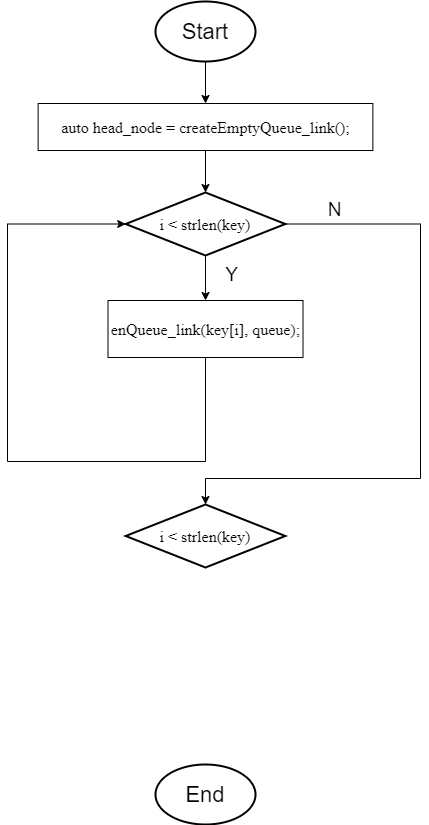

The diagram above was exported from draw.io. Its source (the exported page's mxGraphModel, read from the mxfile embedded in the PNG):
<mxGraphModel dx="1510" dy="814" grid="0" gridSize="10" guides="1" tooltips="1" connect="1" arrows="1" fold="1" page="1" pageScale="1" pageWidth="827" pageHeight="1169" math="0" shadow="0">
  <root>
    <mxCell id="WIyWlLk6GJQsqaUBKTNV-0" />
    <mxCell id="WIyWlLk6GJQsqaUBKTNV-1" parent="WIyWlLk6GJQsqaUBKTNV-0" />
    <mxCell id="MhDoKxrwL6iQ7me4W9iu-2" style="edgeStyle=orthogonalEdgeStyle;rounded=0;orthogonalLoop=1;jettySize=auto;html=1;exitX=0.5;exitY=1;exitDx=0;exitDy=0;exitPerimeter=0;entryX=0.5;entryY=0;entryDx=0;entryDy=0;" edge="1" parent="WIyWlLk6GJQsqaUBKTNV-1" source="MhDoKxrwL6iQ7me4W9iu-0" target="MhDoKxrwL6iQ7me4W9iu-32">
      <mxGeometry relative="1" as="geometry">
        <mxPoint x="400" y="164" as="targetPoint" />
      </mxGeometry>
    </mxCell>
    <mxCell id="MhDoKxrwL6iQ7me4W9iu-0" value="&lt;font style=&quot;font-size: 22px&quot;&gt;Start&lt;/font&gt;" style="strokeWidth=2;html=1;shape=mxgraph.flowchart.start_1;whiteSpace=wrap;" vertex="1" parent="WIyWlLk6GJQsqaUBKTNV-1">
      <mxGeometry x="350" y="40" width="100" height="60" as="geometry" />
    </mxCell>
    <mxCell id="MhDoKxrwL6iQ7me4W9iu-71" style="edgeStyle=orthogonalEdgeStyle;rounded=0;orthogonalLoop=1;jettySize=auto;html=1;entryX=0.5;entryY=0;entryDx=0;entryDy=0;" edge="1" parent="WIyWlLk6GJQsqaUBKTNV-1" source="MhDoKxrwL6iQ7me4W9iu-19" target="MhDoKxrwL6iQ7me4W9iu-69">
      <mxGeometry relative="1" as="geometry" />
    </mxCell>
    <mxCell id="MhDoKxrwL6iQ7me4W9iu-78" style="edgeStyle=orthogonalEdgeStyle;rounded=0;orthogonalLoop=1;jettySize=auto;html=1;exitX=1;exitY=0.5;exitDx=0;exitDy=0;exitPerimeter=0;entryX=0.5;entryY=0;entryDx=0;entryDy=0;entryPerimeter=0;" edge="1" parent="WIyWlLk6GJQsqaUBKTNV-1" source="MhDoKxrwL6iQ7me4W9iu-19" target="MhDoKxrwL6iQ7me4W9iu-79">
      <mxGeometry relative="1" as="geometry">
        <mxPoint x="662.0833892822266" y="371.44116973876953" as="targetPoint" />
        <Array as="points">
          <mxPoint x="615" y="263" />
          <mxPoint x="615" y="517" />
          <mxPoint x="400" y="517" />
        </Array>
      </mxGeometry>
    </mxCell>
    <mxCell id="MhDoKxrwL6iQ7me4W9iu-19" value="&lt;font face=&quot;Times New Roman&quot; style=&quot;font-size: 16px&quot;&gt;i &amp;lt; strlen(key)&lt;/font&gt;" style="strokeWidth=2;html=1;shape=mxgraph.flowchart.decision;whiteSpace=wrap;" vertex="1" parent="WIyWlLk6GJQsqaUBKTNV-1">
      <mxGeometry x="320.19" y="231" width="159.62" height="63" as="geometry" />
    </mxCell>
    <mxCell id="MhDoKxrwL6iQ7me4W9iu-68" style="edgeStyle=orthogonalEdgeStyle;rounded=0;orthogonalLoop=1;jettySize=auto;html=1;exitX=0.5;exitY=1;exitDx=0;exitDy=0;entryX=0.5;entryY=0;entryDx=0;entryDy=0;entryPerimeter=0;" edge="1" parent="WIyWlLk6GJQsqaUBKTNV-1" source="MhDoKxrwL6iQ7me4W9iu-32" target="MhDoKxrwL6iQ7me4W9iu-19">
      <mxGeometry relative="1" as="geometry" />
    </mxCell>
    <mxCell id="MhDoKxrwL6iQ7me4W9iu-32" value="&lt;p&gt;&lt;font face=&quot;Times New Roman&quot;&gt;&lt;span style=&quot;font-size: 16px&quot;&gt;auto head_node = createEmptyQueue_link();&lt;/span&gt;&lt;/font&gt;&lt;/p&gt;" style="rounded=0;whiteSpace=wrap;html=1;" vertex="1" parent="WIyWlLk6GJQsqaUBKTNV-1">
      <mxGeometry x="232.63" y="142" width="334.75" height="47" as="geometry" />
    </mxCell>
    <mxCell id="MhDoKxrwL6iQ7me4W9iu-66" value="&lt;span style=&quot;font-size: 22px&quot;&gt;End&lt;br&gt;&lt;/span&gt;" style="strokeWidth=2;html=1;shape=mxgraph.flowchart.start_1;whiteSpace=wrap;" vertex="1" parent="WIyWlLk6GJQsqaUBKTNV-1">
      <mxGeometry x="350" y="803" width="100" height="60" as="geometry" />
    </mxCell>
    <mxCell id="MhDoKxrwL6iQ7me4W9iu-76" style="edgeStyle=orthogonalEdgeStyle;rounded=0;orthogonalLoop=1;jettySize=auto;html=1;exitX=0.5;exitY=1;exitDx=0;exitDy=0;entryX=0;entryY=0.5;entryDx=0;entryDy=0;entryPerimeter=0;" edge="1" parent="WIyWlLk6GJQsqaUBKTNV-1" source="MhDoKxrwL6iQ7me4W9iu-69" target="MhDoKxrwL6iQ7me4W9iu-19">
      <mxGeometry relative="1" as="geometry">
        <Array as="points">
          <mxPoint x="400" y="500" />
          <mxPoint x="202" y="500" />
          <mxPoint x="202" y="263" />
        </Array>
      </mxGeometry>
    </mxCell>
    <mxCell id="MhDoKxrwL6iQ7me4W9iu-69" value="&lt;font face=&quot;Times New Roman&quot; style=&quot;font-size: 16px&quot;&gt;enQueue_link(key[i], queue);&lt;/font&gt;" style="rounded=0;whiteSpace=wrap;html=1;" vertex="1" parent="WIyWlLk6GJQsqaUBKTNV-1">
      <mxGeometry x="302.51" y="339" width="195" height="57" as="geometry" />
    </mxCell>
    <mxCell id="MhDoKxrwL6iQ7me4W9iu-77" value="&lt;font style=&quot;font-size: 19px&quot;&gt;Y&lt;/font&gt;" style="text;html=1;align=center;verticalAlign=middle;resizable=0;points=[];autosize=1;" vertex="1" parent="WIyWlLk6GJQsqaUBKTNV-1">
      <mxGeometry x="414" y="303" width="23" height="20" as="geometry" />
    </mxCell>
    <mxCell id="MhDoKxrwL6iQ7me4W9iu-79" value="&lt;font face=&quot;Times New Roman&quot; style=&quot;font-size: 16px&quot;&gt;i &amp;lt; strlen(key)&lt;/font&gt;" style="strokeWidth=2;html=1;shape=mxgraph.flowchart.decision;whiteSpace=wrap;" vertex="1" parent="WIyWlLk6GJQsqaUBKTNV-1">
      <mxGeometry x="320.19" y="543" width="159.62" height="63" as="geometry" />
    </mxCell>
    <mxCell id="MhDoKxrwL6iQ7me4W9iu-80" value="&lt;font style=&quot;font-size: 19px&quot;&gt;N&lt;/font&gt;" style="text;html=1;align=center;verticalAlign=middle;resizable=0;points=[];autosize=1;" vertex="1" parent="WIyWlLk6GJQsqaUBKTNV-1">
      <mxGeometry x="517" y="238" width="24" height="20" as="geometry" />
    </mxCell>
  </root>
</mxGraphModel>